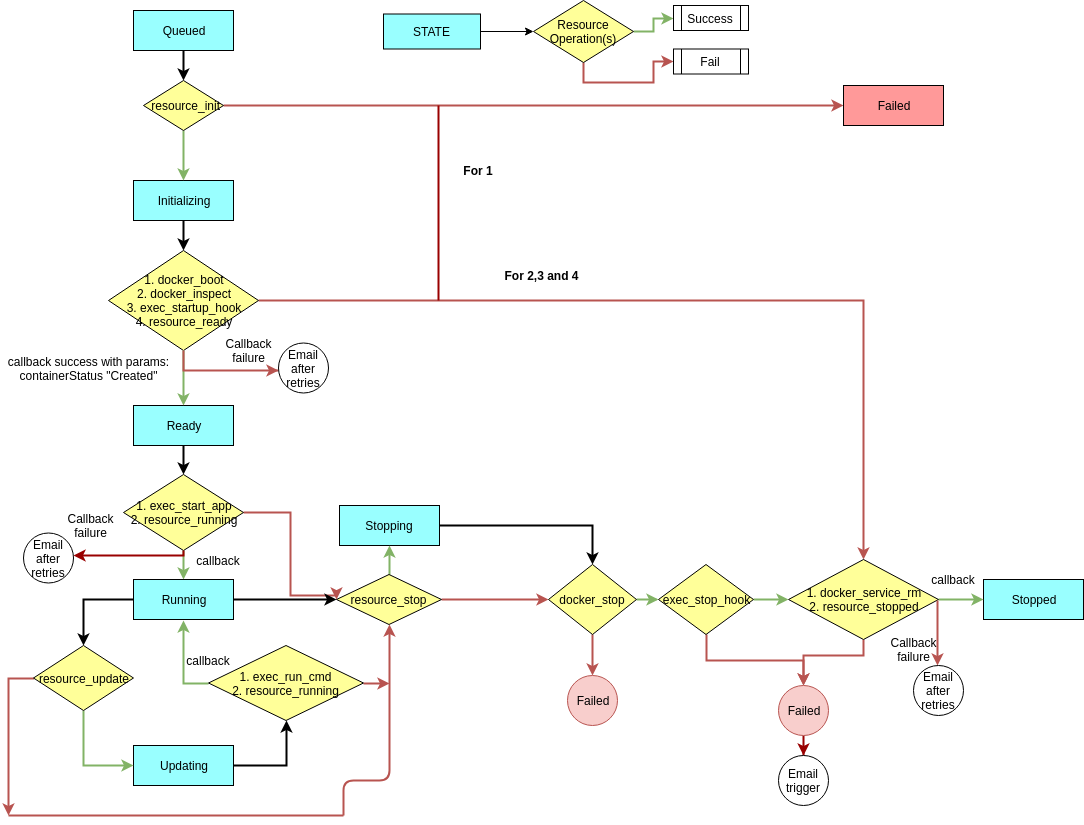

The diagram above was exported from draw.io. Its source (the exported page's mxGraphModel, read from the mxfile embedded in the PNG):
<mxGraphModel dx="1357" dy="741" grid="1" gridSize="5" guides="1" tooltips="1" connect="1" arrows="1" fold="1" page="1" pageScale="1" pageWidth="827" pageHeight="1169" math="0" shadow="0">
  <root>
    <mxCell id="0" />
    <mxCell id="1" parent="0" />
    <mxCell id="AXsqnjbG2-P_hSU_LEWv-14" style="edgeStyle=orthogonalEdgeStyle;rounded=0;orthogonalLoop=1;jettySize=auto;html=1;strokeWidth=2;" parent="1" source="DfgidcjFea0pvdcDugAO-1" target="AXsqnjbG2-P_hSU_LEWv-12" edge="1">
      <mxGeometry relative="1" as="geometry" />
    </mxCell>
    <mxCell id="DfgidcjFea0pvdcDugAO-1" value="Queued" style="rounded=0;whiteSpace=wrap;html=1;fillColor=#99FFFF;" parent="1" vertex="1">
      <mxGeometry x="150" y="10" width="100" height="40" as="geometry" />
    </mxCell>
    <mxCell id="AXsqnjbG2-P_hSU_LEWv-20" style="edgeStyle=orthogonalEdgeStyle;rounded=0;orthogonalLoop=1;jettySize=auto;html=1;strokeWidth=2;" parent="1" source="AXsqnjbG2-P_hSU_LEWv-3" target="AXsqnjbG2-P_hSU_LEWv-18" edge="1">
      <mxGeometry relative="1" as="geometry" />
    </mxCell>
    <mxCell id="AXsqnjbG2-P_hSU_LEWv-3" value="Initializing" style="rounded=0;whiteSpace=wrap;html=1;fillColor=#99FFFF;" parent="1" vertex="1">
      <mxGeometry x="150" y="180" width="100" height="40" as="geometry" />
    </mxCell>
    <mxCell id="AXsqnjbG2-P_hSU_LEWv-24" style="edgeStyle=orthogonalEdgeStyle;rounded=0;orthogonalLoop=1;jettySize=auto;html=1;strokeWidth=2;" parent="1" source="AXsqnjbG2-P_hSU_LEWv-6" target="AXsqnjbG2-P_hSU_LEWv-23" edge="1">
      <mxGeometry relative="1" as="geometry" />
    </mxCell>
    <mxCell id="AXsqnjbG2-P_hSU_LEWv-6" value="Ready" style="rounded=0;whiteSpace=wrap;html=1;fillColor=#99FFFF;" parent="1" vertex="1">
      <mxGeometry x="150" y="405" width="100" height="40" as="geometry" />
    </mxCell>
    <mxCell id="AXsqnjbG2-P_hSU_LEWv-28" value="" style="edgeStyle=orthogonalEdgeStyle;rounded=0;orthogonalLoop=1;jettySize=auto;html=1;fillColor=#d5e8d4;strokeColor=#82b366;strokeWidth=2;" parent="1" source="AXsqnjbG2-P_hSU_LEWv-12" target="AXsqnjbG2-P_hSU_LEWv-3" edge="1">
      <mxGeometry relative="1" as="geometry" />
    </mxCell>
    <mxCell id="AXsqnjbG2-P_hSU_LEWv-42" style="edgeStyle=orthogonalEdgeStyle;rounded=0;orthogonalLoop=1;jettySize=auto;html=1;exitX=1;exitY=0.5;exitDx=0;exitDy=0;fillColor=#f8cecc;strokeColor=#b85450;strokeWidth=2;" parent="1" source="AXsqnjbG2-P_hSU_LEWv-12" edge="1">
      <mxGeometry relative="1" as="geometry">
        <mxPoint x="860" y="105" as="targetPoint" />
      </mxGeometry>
    </mxCell>
    <mxCell id="AXsqnjbG2-P_hSU_LEWv-12" value="&lt;span&gt;&amp;nbsp;resource_init&lt;/span&gt;" style="rhombus;whiteSpace=wrap;html=1;shadow=0;fillColor=#FFFF99;" parent="1" vertex="1">
      <mxGeometry x="160" y="80" width="80" height="50" as="geometry" />
    </mxCell>
    <mxCell id="AXsqnjbG2-P_hSU_LEWv-44" style="edgeStyle=orthogonalEdgeStyle;rounded=0;orthogonalLoop=1;jettySize=auto;html=1;exitX=1;exitY=0.5;exitDx=0;exitDy=0;fillColor=#f8cecc;strokeColor=#b85450;strokeWidth=2;entryX=0.5;entryY=0;entryDx=0;entryDy=0;" parent="1" source="AXsqnjbG2-P_hSU_LEWv-18" edge="1" target="q2uD1BV0lT7PV6yijWTv-11">
      <mxGeometry relative="1" as="geometry">
        <mxPoint x="880" y="550" as="targetPoint" />
      </mxGeometry>
    </mxCell>
    <mxCell id="AXsqnjbG2-P_hSU_LEWv-18" value="&lt;div&gt;1. docker_boot&lt;/div&gt;&lt;div&gt;2. docker_inspect&lt;/div&gt;&lt;div&gt;3. exec_startup_hook&lt;/div&gt;&lt;div&gt;4. resource_ready&lt;/div&gt;" style="rhombus;whiteSpace=wrap;html=1;shadow=0;fillColor=#FFFF99;" parent="1" vertex="1">
      <mxGeometry x="125" y="250" width="150" height="100" as="geometry" />
    </mxCell>
    <mxCell id="AXsqnjbG2-P_hSU_LEWv-37" style="edgeStyle=orthogonalEdgeStyle;rounded=0;orthogonalLoop=1;jettySize=auto;html=1;entryX=0.5;entryY=0;entryDx=0;entryDy=0;fillColor=#d5e8d4;strokeColor=#82b366;strokeWidth=2;" parent="1" source="AXsqnjbG2-P_hSU_LEWv-23" target="AXsqnjbG2-P_hSU_LEWv-27" edge="1">
      <mxGeometry relative="1" as="geometry" />
    </mxCell>
    <mxCell id="q2uD1BV0lT7PV6yijWTv-2" style="edgeStyle=orthogonalEdgeStyle;rounded=0;orthogonalLoop=1;jettySize=auto;html=1;strokeColor=#B85450;strokeWidth=2;entryX=0;entryY=0.5;entryDx=0;entryDy=0;" parent="1" source="AXsqnjbG2-P_hSU_LEWv-23" target="AXsqnjbG2-P_hSU_LEWv-46" edge="1">
      <mxGeometry relative="1" as="geometry">
        <mxPoint x="25" y="680" as="targetPoint" />
        <Array as="points">
          <mxPoint x="307" y="512" />
          <mxPoint x="307" y="595" />
          <mxPoint x="353" y="595" />
        </Array>
      </mxGeometry>
    </mxCell>
    <mxCell id="AXsqnjbG2-P_hSU_LEWv-23" value="&lt;div&gt;1. exec_start_app&lt;/div&gt;&lt;div&gt;2. resource_running&lt;/div&gt;" style="rhombus;whiteSpace=wrap;html=1;shadow=0;fillColor=#FFFF99;" parent="1" vertex="1">
      <mxGeometry x="140" y="474" width="120" height="76" as="geometry" />
    </mxCell>
    <mxCell id="AXsqnjbG2-P_hSU_LEWv-25" value="callback success with params: containerStatus &quot;Created&quot;" style="text;html=1;strokeColor=none;fillColor=none;align=center;verticalAlign=middle;whiteSpace=wrap;rounded=0;shadow=0;" parent="1" vertex="1">
      <mxGeometry x="17.5" y="350" width="175" height="35" as="geometry" />
    </mxCell>
    <mxCell id="AXsqnjbG2-P_hSU_LEWv-47" style="edgeStyle=orthogonalEdgeStyle;rounded=0;orthogonalLoop=1;jettySize=auto;html=1;exitX=1;exitY=0.5;exitDx=0;exitDy=0;entryX=0;entryY=0.5;entryDx=0;entryDy=0;strokeWidth=2;" parent="1" source="AXsqnjbG2-P_hSU_LEWv-27" target="AXsqnjbG2-P_hSU_LEWv-46" edge="1">
      <mxGeometry relative="1" as="geometry" />
    </mxCell>
    <mxCell id="AXsqnjbG2-P_hSU_LEWv-53" style="edgeStyle=orthogonalEdgeStyle;rounded=0;orthogonalLoop=1;jettySize=auto;html=1;exitX=0;exitY=0.5;exitDx=0;exitDy=0;entryX=0.5;entryY=0;entryDx=0;entryDy=0;strokeWidth=2;" parent="1" source="AXsqnjbG2-P_hSU_LEWv-27" target="AXsqnjbG2-P_hSU_LEWv-51" edge="1">
      <mxGeometry relative="1" as="geometry" />
    </mxCell>
    <mxCell id="AXsqnjbG2-P_hSU_LEWv-27" value="Running" style="rounded=0;whiteSpace=wrap;html=1;fillColor=#99FFFF;" parent="1" vertex="1">
      <mxGeometry x="150" y="579" width="100" height="40" as="geometry" />
    </mxCell>
    <mxCell id="AXsqnjbG2-P_hSU_LEWv-31" style="edgeStyle=orthogonalEdgeStyle;rounded=0;orthogonalLoop=1;jettySize=auto;html=1;exitX=0.5;exitY=1;exitDx=0;exitDy=0;entryX=0.5;entryY=0;entryDx=0;entryDy=0;fillColor=#d5e8d4;strokeColor=#82b366;strokeWidth=2;" parent="1" source="AXsqnjbG2-P_hSU_LEWv-18" target="AXsqnjbG2-P_hSU_LEWv-6" edge="1">
      <mxGeometry relative="1" as="geometry" />
    </mxCell>
    <mxCell id="q2uD1BV0lT7PV6yijWTv-8" style="edgeStyle=orthogonalEdgeStyle;rounded=0;orthogonalLoop=1;jettySize=auto;html=1;entryX=0.5;entryY=0;entryDx=0;entryDy=0;strokeWidth=2;" parent="1" source="AXsqnjbG2-P_hSU_LEWv-38" target="q2uD1BV0lT7PV6yijWTv-7" edge="1">
      <mxGeometry relative="1" as="geometry" />
    </mxCell>
    <mxCell id="AXsqnjbG2-P_hSU_LEWv-38" value="Stopping" style="rounded=0;whiteSpace=wrap;html=1;fillColor=#99FFFF;" parent="1" vertex="1">
      <mxGeometry x="356" y="505" width="100" height="40" as="geometry" />
    </mxCell>
    <mxCell id="AXsqnjbG2-P_hSU_LEWv-39" value="Stopped" style="rounded=0;whiteSpace=wrap;html=1;fillColor=#99FFFF;" parent="1" vertex="1">
      <mxGeometry x="1000" y="579" width="100" height="40" as="geometry" />
    </mxCell>
    <mxCell id="q2uD1BV0lT7PV6yijWTv-4" style="edgeStyle=orthogonalEdgeStyle;rounded=0;orthogonalLoop=1;jettySize=auto;html=1;entryX=0.5;entryY=1;entryDx=0;entryDy=0;strokeColor=#82b366;strokeWidth=2;fillColor=#d5e8d4;" parent="1" source="AXsqnjbG2-P_hSU_LEWv-46" target="AXsqnjbG2-P_hSU_LEWv-38" edge="1">
      <mxGeometry relative="1" as="geometry" />
    </mxCell>
    <mxCell id="q2uD1BV0lT7PV6yijWTv-35" style="edgeStyle=orthogonalEdgeStyle;rounded=0;orthogonalLoop=1;jettySize=auto;html=1;entryX=0;entryY=0.5;entryDx=0;entryDy=0;strokeColor=#B85450;strokeWidth=2;" parent="1" source="AXsqnjbG2-P_hSU_LEWv-46" target="q2uD1BV0lT7PV6yijWTv-7" edge="1">
      <mxGeometry relative="1" as="geometry" />
    </mxCell>
    <mxCell id="AXsqnjbG2-P_hSU_LEWv-46" value="resource_stop" style="rhombus;whiteSpace=wrap;html=1;shadow=0;fillColor=#FFFF99;" parent="1" vertex="1">
      <mxGeometry x="353" y="574" width="105" height="50" as="geometry" />
    </mxCell>
    <mxCell id="AXsqnjbG2-P_hSU_LEWv-56" style="edgeStyle=orthogonalEdgeStyle;rounded=0;orthogonalLoop=1;jettySize=auto;html=1;exitX=1;exitY=0.5;exitDx=0;exitDy=0;entryX=0.5;entryY=1;entryDx=0;entryDy=0;strokeWidth=2;" parent="1" source="AXsqnjbG2-P_hSU_LEWv-50" target="AXsqnjbG2-P_hSU_LEWv-55" edge="1">
      <mxGeometry relative="1" as="geometry" />
    </mxCell>
    <mxCell id="AXsqnjbG2-P_hSU_LEWv-50" value="Updating" style="rounded=0;whiteSpace=wrap;html=1;fillColor=#99FFFF;" parent="1" vertex="1">
      <mxGeometry x="150" y="745" width="100" height="40" as="geometry" />
    </mxCell>
    <mxCell id="AXsqnjbG2-P_hSU_LEWv-54" style="edgeStyle=orthogonalEdgeStyle;rounded=0;orthogonalLoop=1;jettySize=auto;html=1;entryX=0;entryY=0.5;entryDx=0;entryDy=0;fillColor=#d5e8d4;strokeColor=#82b366;strokeWidth=2;" parent="1" source="AXsqnjbG2-P_hSU_LEWv-51" target="AXsqnjbG2-P_hSU_LEWv-50" edge="1">
      <mxGeometry relative="1" as="geometry" />
    </mxCell>
    <mxCell id="AXsqnjbG2-P_hSU_LEWv-70" style="edgeStyle=orthogonalEdgeStyle;rounded=0;orthogonalLoop=1;jettySize=auto;html=1;strokeWidth=2;fillColor=#f8cecc;strokeColor=#b85450;" parent="1" source="AXsqnjbG2-P_hSU_LEWv-51" edge="1">
      <mxGeometry relative="1" as="geometry">
        <mxPoint x="25" y="815" as="targetPoint" />
      </mxGeometry>
    </mxCell>
    <mxCell id="AXsqnjbG2-P_hSU_LEWv-51" value="resource_update" style="rhombus;whiteSpace=wrap;html=1;shadow=0;fillColor=#FFFF99;" parent="1" vertex="1">
      <mxGeometry x="50" y="645" width="100" height="65" as="geometry" />
    </mxCell>
    <mxCell id="AXsqnjbG2-P_hSU_LEWv-57" style="edgeStyle=orthogonalEdgeStyle;rounded=0;orthogonalLoop=1;jettySize=auto;html=1;exitX=0;exitY=0.5;exitDx=0;exitDy=0;fillColor=#d5e8d4;strokeColor=#82b366;strokeWidth=2;" parent="1" source="AXsqnjbG2-P_hSU_LEWv-55" edge="1">
      <mxGeometry relative="1" as="geometry">
        <mxPoint x="200" y="620" as="targetPoint" />
      </mxGeometry>
    </mxCell>
    <mxCell id="AXsqnjbG2-P_hSU_LEWv-63" style="edgeStyle=orthogonalEdgeStyle;rounded=0;orthogonalLoop=1;jettySize=auto;html=1;exitX=1;exitY=0.5;exitDx=0;exitDy=0;strokeWidth=2;fillColor=#f8cecc;strokeColor=#b85450;" parent="1" source="AXsqnjbG2-P_hSU_LEWv-55" edge="1">
      <mxGeometry relative="1" as="geometry">
        <mxPoint x="406" y="683" as="targetPoint" />
      </mxGeometry>
    </mxCell>
    <mxCell id="AXsqnjbG2-P_hSU_LEWv-55" value="1.&amp;nbsp;exec_run_cmd&lt;br&gt;2. resource_running&lt;br&gt;" style="rhombus;whiteSpace=wrap;html=1;shadow=0;fillColor=#FFFF99;" parent="1" vertex="1">
      <mxGeometry x="225" y="645" width="155" height="75" as="geometry" />
    </mxCell>
    <mxCell id="AXsqnjbG2-P_hSU_LEWv-68" value="" style="edgeStyle=elbowEdgeStyle;elbow=vertical;endArrow=classic;html=1;strokeWidth=2;exitX=1;exitY=0.5;exitDx=0;exitDy=0;exitPerimeter=0;fillColor=#f8cecc;strokeColor=#b85450;entryX=0.5;entryY=1;entryDx=0;entryDy=0;" parent="1" source="AXsqnjbG2-P_hSU_LEWv-69" target="AXsqnjbG2-P_hSU_LEWv-46" edge="1">
      <mxGeometry width="50" height="50" relative="1" as="geometry">
        <mxPoint x="358" y="810" as="sourcePoint" />
        <mxPoint x="408" y="680" as="targetPoint" />
        <Array as="points">
          <mxPoint x="400" y="780" />
        </Array>
      </mxGeometry>
    </mxCell>
    <mxCell id="AXsqnjbG2-P_hSU_LEWv-69" value="" style="line;strokeWidth=2;html=1;shadow=0;fillColor=#f8cecc;strokeColor=#b85450;" parent="1" vertex="1">
      <mxGeometry x="25" y="810" width="335" height="10" as="geometry" />
    </mxCell>
    <mxCell id="AXsqnjbG2-P_hSU_LEWv-71" value="callback" style="text;html=1;strokeColor=none;fillColor=none;align=center;verticalAlign=middle;whiteSpace=wrap;rounded=0;shadow=0;" parent="1" vertex="1">
      <mxGeometry x="205" y="650" width="40" height="20" as="geometry" />
    </mxCell>
    <mxCell id="3DbjselHBS4-9ccMlwyY-2" style="edgeStyle=orthogonalEdgeStyle;rounded=0;orthogonalLoop=1;jettySize=auto;html=1;entryX=0;entryY=0.5;entryDx=0;entryDy=0;" parent="1" source="Hkv2PnuiYhlELsMT1kyt-1" target="Hkv2PnuiYhlELsMT1kyt-2" edge="1">
      <mxGeometry relative="1" as="geometry" />
    </mxCell>
    <mxCell id="Hkv2PnuiYhlELsMT1kyt-1" value="STATE" style="rounded=0;whiteSpace=wrap;html=1;fillColor=#99FFFF;" parent="1" vertex="1">
      <mxGeometry x="400" y="13.5" width="97" height="35" as="geometry" />
    </mxCell>
    <mxCell id="3DbjselHBS4-9ccMlwyY-7" style="edgeStyle=orthogonalEdgeStyle;rounded=0;orthogonalLoop=1;jettySize=auto;html=1;entryX=0;entryY=0.5;entryDx=0;entryDy=0;fillColor=#d5e8d4;strokeColor=#82b366;strokeWidth=2;" parent="1" source="Hkv2PnuiYhlELsMT1kyt-2" target="3DbjselHBS4-9ccMlwyY-5" edge="1">
      <mxGeometry relative="1" as="geometry" />
    </mxCell>
    <mxCell id="3DbjselHBS4-9ccMlwyY-8" style="edgeStyle=orthogonalEdgeStyle;rounded=0;orthogonalLoop=1;jettySize=auto;html=1;exitX=0.5;exitY=1;exitDx=0;exitDy=0;entryX=0;entryY=0.5;entryDx=0;entryDy=0;strokeWidth=2;fillColor=#f8cecc;strokeColor=#b85450;" parent="1" source="Hkv2PnuiYhlELsMT1kyt-2" target="3DbjselHBS4-9ccMlwyY-6" edge="1">
      <mxGeometry relative="1" as="geometry" />
    </mxCell>
    <mxCell id="Hkv2PnuiYhlELsMT1kyt-2" value="Resource Operation(s)" style="rhombus;whiteSpace=wrap;html=1;fillColor=#FFFF99;" parent="1" vertex="1">
      <mxGeometry x="550" width="100" height="62" as="geometry" />
    </mxCell>
    <mxCell id="3DbjselHBS4-9ccMlwyY-5" value="Success" style="shape=process;whiteSpace=wrap;html=1;backgroundOutline=1;" parent="1" vertex="1">
      <mxGeometry x="690" y="5" width="75" height="25" as="geometry" />
    </mxCell>
    <mxCell id="3DbjselHBS4-9ccMlwyY-6" value="Fail" style="shape=process;whiteSpace=wrap;html=1;backgroundOutline=1;" parent="1" vertex="1">
      <mxGeometry x="690" y="48.5" width="75" height="25" as="geometry" />
    </mxCell>
    <mxCell id="q2uD1BV0lT7PV6yijWTv-37" style="edgeStyle=orthogonalEdgeStyle;rounded=0;orthogonalLoop=1;jettySize=auto;html=1;entryX=0;entryY=0.5;entryDx=0;entryDy=0;strokeColor=#82b366;strokeWidth=2;fillColor=#d5e8d4;" parent="1" source="q2uD1BV0lT7PV6yijWTv-7" target="q2uD1BV0lT7PV6yijWTv-14" edge="1">
      <mxGeometry relative="1" as="geometry" />
    </mxCell>
    <mxCell id="q2uD1BV0lT7PV6yijWTv-39" style="edgeStyle=orthogonalEdgeStyle;rounded=0;orthogonalLoop=1;jettySize=auto;html=1;entryX=0.5;entryY=0;entryDx=0;entryDy=0;strokeColor=#B85450;strokeWidth=2;" parent="1" source="q2uD1BV0lT7PV6yijWTv-7" target="q2uD1BV0lT7PV6yijWTv-17" edge="1">
      <mxGeometry relative="1" as="geometry" />
    </mxCell>
    <mxCell id="q2uD1BV0lT7PV6yijWTv-7" value="docker_stop&lt;br&gt;" style="rhombus;whiteSpace=wrap;html=1;shadow=0;fillColor=#FFFF99;" parent="1" vertex="1">
      <mxGeometry x="565" y="564" width="88" height="70" as="geometry" />
    </mxCell>
    <mxCell id="q2uD1BV0lT7PV6yijWTv-12" value="" style="edgeStyle=orthogonalEdgeStyle;rounded=0;orthogonalLoop=1;jettySize=auto;html=1;strokeColor=#82b366;strokeWidth=2;fillColor=#d5e8d4;exitX=1;exitY=0.5;exitDx=0;exitDy=0;" parent="1" source="q2uD1BV0lT7PV6yijWTv-11" target="AXsqnjbG2-P_hSU_LEWv-39" edge="1">
      <mxGeometry relative="1" as="geometry" />
    </mxCell>
    <mxCell id="q2uD1BV0lT7PV6yijWTv-28" style="edgeStyle=orthogonalEdgeStyle;rounded=0;orthogonalLoop=1;jettySize=auto;html=1;strokeColor=#B85450;strokeWidth=2;entryX=0.5;entryY=0;entryDx=0;entryDy=0;" parent="1" source="q2uD1BV0lT7PV6yijWTv-11" edge="1">
      <mxGeometry relative="1" as="geometry">
        <mxPoint x="820" y="685" as="targetPoint" />
        <Array as="points">
          <mxPoint x="880" y="655" />
          <mxPoint x="820" y="655" />
        </Array>
      </mxGeometry>
    </mxCell>
    <mxCell id="q2uD1BV0lT7PV6yijWTv-11" value="&lt;div&gt;1.&amp;nbsp;docker_service_rm&lt;/div&gt;&lt;div&gt;2.&amp;nbsp;resource_stopped&lt;/div&gt;" style="rhombus;whiteSpace=wrap;html=1;shadow=0;fillColor=#FFFF99;" parent="1" vertex="1">
      <mxGeometry x="805" y="559" width="150" height="80" as="geometry" />
    </mxCell>
    <mxCell id="q2uD1BV0lT7PV6yijWTv-26" value="" style="edgeStyle=orthogonalEdgeStyle;rounded=0;orthogonalLoop=1;jettySize=auto;html=1;strokeColor=#B85450;strokeWidth=2;exitX=0.5;exitY=1;exitDx=0;exitDy=0;" parent="1" source="q2uD1BV0lT7PV6yijWTv-14" edge="1">
      <mxGeometry relative="1" as="geometry">
        <mxPoint x="820" y="685" as="targetPoint" />
      </mxGeometry>
    </mxCell>
    <mxCell id="q2uD1BV0lT7PV6yijWTv-38" style="edgeStyle=orthogonalEdgeStyle;rounded=0;orthogonalLoop=1;jettySize=auto;html=1;strokeColor=#82b366;strokeWidth=2;fillColor=#d5e8d4;" parent="1" source="q2uD1BV0lT7PV6yijWTv-14" target="q2uD1BV0lT7PV6yijWTv-11" edge="1">
      <mxGeometry relative="1" as="geometry" />
    </mxCell>
    <mxCell id="q2uD1BV0lT7PV6yijWTv-14" value="exec_stop_hook&lt;br&gt;" style="rhombus;whiteSpace=wrap;html=1;shadow=0;fillColor=#FFFF99;" parent="1" vertex="1">
      <mxGeometry x="675" y="564" width="95" height="70" as="geometry" />
    </mxCell>
    <mxCell id="q2uD1BV0lT7PV6yijWTv-17" value="Failed" style="ellipse;whiteSpace=wrap;html=1;aspect=fixed;fillColor=#f8cecc;strokeColor=#b85450;" parent="1" vertex="1">
      <mxGeometry x="584" y="675" width="50" height="50" as="geometry" />
    </mxCell>
    <mxCell id="q2uD1BV0lT7PV6yijWTv-29" value="callback" style="text;html=1;strokeColor=none;fillColor=none;align=center;verticalAlign=middle;whiteSpace=wrap;rounded=0;shadow=0;" parent="1" vertex="1">
      <mxGeometry x="950" y="569" width="40" height="20" as="geometry" />
    </mxCell>
    <mxCell id="yaZGD5Cwd7TbFZbsh1j_-1" value="For 2,3 and 4" style="text;html=1;strokeColor=none;fillColor=none;align=center;verticalAlign=middle;whiteSpace=wrap;rounded=0;fontStyle=1" vertex="1" parent="1">
      <mxGeometry x="490" y="265" width="137" height="20" as="geometry" />
    </mxCell>
    <mxCell id="yaZGD5Cwd7TbFZbsh1j_-2" value="" style="endArrow=none;html=1;rounded=0;strokeColor=#990000;strokeWidth=2;" edge="1" parent="1">
      <mxGeometry width="50" height="50" relative="1" as="geometry">
        <mxPoint x="455" y="300" as="sourcePoint" />
        <mxPoint x="455" y="105" as="targetPoint" />
      </mxGeometry>
    </mxCell>
    <mxCell id="yaZGD5Cwd7TbFZbsh1j_-3" value="For 1" style="text;html=1;strokeColor=none;fillColor=none;align=center;verticalAlign=middle;whiteSpace=wrap;rounded=0;fontStyle=1" vertex="1" parent="1">
      <mxGeometry x="465" y="160" width="60" height="20" as="geometry" />
    </mxCell>
    <mxCell id="yaZGD5Cwd7TbFZbsh1j_-4" value="Failed" style="rounded=0;whiteSpace=wrap;html=1;fillColor=#FF9999;" vertex="1" parent="1">
      <mxGeometry x="860" y="85" width="100" height="40" as="geometry" />
    </mxCell>
    <mxCell id="yaZGD5Cwd7TbFZbsh1j_-5" style="edgeStyle=orthogonalEdgeStyle;rounded=0;orthogonalLoop=1;jettySize=auto;html=1;exitX=0.5;exitY=1;exitDx=0;exitDy=0;strokeWidth=2;fillColor=#f8cecc;strokeColor=#b85450;" edge="1" parent="1" source="AXsqnjbG2-P_hSU_LEWv-18">
      <mxGeometry relative="1" as="geometry">
        <mxPoint x="220" y="350" as="sourcePoint" />
        <mxPoint x="295" y="370" as="targetPoint" />
      </mxGeometry>
    </mxCell>
    <mxCell id="yaZGD5Cwd7TbFZbsh1j_-6" value="Email after retries" style="ellipse;whiteSpace=wrap;html=1;aspect=fixed;" vertex="1" parent="1">
      <mxGeometry x="295" y="342.5" width="50" height="50" as="geometry" />
    </mxCell>
    <mxCell id="yaZGD5Cwd7TbFZbsh1j_-7" value="Callback failure" style="text;html=1;strokeColor=none;fillColor=none;align=center;verticalAlign=middle;whiteSpace=wrap;rounded=0;" vertex="1" parent="1">
      <mxGeometry x="245" y="340" width="40" height="20" as="geometry" />
    </mxCell>
    <mxCell id="yaZGD5Cwd7TbFZbsh1j_-15" value="" style="edgeStyle=orthogonalEdgeStyle;rounded=0;orthogonalLoop=1;jettySize=auto;html=1;strokeColor=#990000;strokeWidth=2;entryX=0.5;entryY=0;entryDx=0;entryDy=0;" edge="1" parent="1" source="yaZGD5Cwd7TbFZbsh1j_-12" target="yaZGD5Cwd7TbFZbsh1j_-13">
      <mxGeometry relative="1" as="geometry">
        <mxPoint x="820" y="815" as="targetPoint" />
      </mxGeometry>
    </mxCell>
    <mxCell id="yaZGD5Cwd7TbFZbsh1j_-12" value="Failed" style="ellipse;whiteSpace=wrap;html=1;aspect=fixed;fillColor=#f8cecc;strokeColor=#b85450;" vertex="1" parent="1">
      <mxGeometry x="795" y="685" width="50" height="50" as="geometry" />
    </mxCell>
    <mxCell id="yaZGD5Cwd7TbFZbsh1j_-13" value="Email trigger" style="ellipse;whiteSpace=wrap;html=1;aspect=fixed;" vertex="1" parent="1">
      <mxGeometry x="795" y="755" width="50" height="50" as="geometry" />
    </mxCell>
    <mxCell id="yaZGD5Cwd7TbFZbsh1j_-16" style="edgeStyle=orthogonalEdgeStyle;rounded=0;orthogonalLoop=1;jettySize=auto;html=1;strokeColor=#B85450;strokeWidth=2;" edge="1" parent="1">
      <mxGeometry relative="1" as="geometry">
        <mxPoint x="954" y="609" as="sourcePoint" />
        <mxPoint x="954" y="665" as="targetPoint" />
        <Array as="points">
          <mxPoint x="954" y="600" />
          <mxPoint x="954" y="600" />
        </Array>
      </mxGeometry>
    </mxCell>
    <mxCell id="yaZGD5Cwd7TbFZbsh1j_-17" value="Email after retries" style="ellipse;whiteSpace=wrap;html=1;aspect=fixed;" vertex="1" parent="1">
      <mxGeometry x="930" y="665" width="50" height="50" as="geometry" />
    </mxCell>
    <mxCell id="yaZGD5Cwd7TbFZbsh1j_-18" value="Callback failure" style="text;html=1;strokeColor=none;fillColor=none;align=center;verticalAlign=middle;whiteSpace=wrap;rounded=0;" vertex="1" parent="1">
      <mxGeometry x="910" y="639" width="40" height="20" as="geometry" />
    </mxCell>
    <mxCell id="yaZGD5Cwd7TbFZbsh1j_-19" value="callback" style="text;html=1;strokeColor=none;fillColor=none;align=center;verticalAlign=middle;whiteSpace=wrap;rounded=0;shadow=0;" vertex="1" parent="1">
      <mxGeometry x="215" y="550" width="40" height="20" as="geometry" />
    </mxCell>
    <mxCell id="yaZGD5Cwd7TbFZbsh1j_-22" value="Email after retries" style="ellipse;whiteSpace=wrap;html=1;aspect=fixed;" vertex="1" parent="1">
      <mxGeometry x="40" y="532.5" width="50" height="50" as="geometry" />
    </mxCell>
    <mxCell id="yaZGD5Cwd7TbFZbsh1j_-25" value="" style="edgeStyle=orthogonalEdgeStyle;rounded=0;orthogonalLoop=1;jettySize=auto;html=1;strokeColor=#990000;strokeWidth=2;exitX=0.5;exitY=1;exitDx=0;exitDy=0;" edge="1" parent="1" source="AXsqnjbG2-P_hSU_LEWv-23">
      <mxGeometry relative="1" as="geometry">
        <mxPoint x="90" y="555" as="targetPoint" />
        <Array as="points">
          <mxPoint x="200" y="555" />
          <mxPoint x="93" y="555" />
        </Array>
      </mxGeometry>
    </mxCell>
    <mxCell id="yaZGD5Cwd7TbFZbsh1j_-24" value="Callback failure" style="text;html=1;strokeColor=none;fillColor=none;align=center;verticalAlign=middle;whiteSpace=wrap;rounded=0;" vertex="1" parent="1">
      <mxGeometry x="80" y="513" width="55" height="24" as="geometry" />
    </mxCell>
  </root>
</mxGraphModel>